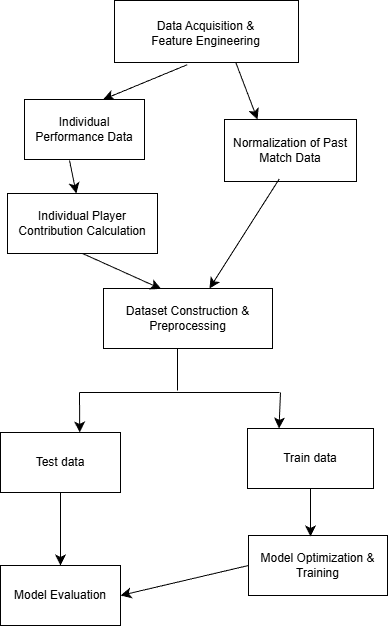

The diagram above was exported from draw.io. Its source (the exported page's mxGraphModel, read from the mxfile embedded in the PNG):
<mxGraphModel dx="1826" dy="1177" grid="0" gridSize="10" guides="1" tooltips="1" connect="1" arrows="1" fold="1" page="0" pageScale="1" pageWidth="827" pageHeight="1169" math="0" shadow="0">
  <root>
    <mxCell id="0" />
    <mxCell id="1" parent="0" />
    <mxCell id="T9eMenrbLKdkMSYQGHpE-1" parent="1" style="rounded=0;whiteSpace=wrap;html=1;" value="" vertex="1">
      <mxGeometry height="62" width="184" x="19" y="-42" as="geometry" />
    </mxCell>
    <mxCell id="T9eMenrbLKdkMSYQGHpE-2" edge="1" parent="1" source="T9eMenrbLKdkMSYQGHpE-1" style="endArrow=classic;html=1;rounded=0;fontSize=12;startSize=8;endSize=8;curved=1;exitX=0.395;exitY=1.036;exitDx=0;exitDy=0;exitPerimeter=0;entryX=0.655;entryY=0;entryDx=0;entryDy=0;entryPerimeter=0;" target="T9eMenrbLKdkMSYQGHpE-4" value="">
      <mxGeometry height="50" relative="1" width="50" as="geometry">
        <mxPoint x="75" y="30" as="sourcePoint" />
        <mxPoint x="21" y="77" as="targetPoint" />
      </mxGeometry>
    </mxCell>
    <mxCell id="T9eMenrbLKdkMSYQGHpE-3" edge="1" parent="1" source="T9eMenrbLKdkMSYQGHpE-1" style="endArrow=classic;html=1;rounded=0;fontSize=12;startSize=8;endSize=8;curved=1;exitX=0.66;exitY=1.007;exitDx=0;exitDy=0;exitPerimeter=0;entryX=0.25;entryY=0;entryDx=0;entryDy=0;" target="T9eMenrbLKdkMSYQGHpE-5" value="">
      <mxGeometry height="50" relative="1" width="50" as="geometry">
        <mxPoint x="131" y="33" as="sourcePoint" />
        <mxPoint x="196" y="80" as="targetPoint" />
      </mxGeometry>
    </mxCell>
    <mxCell id="T9eMenrbLKdkMSYQGHpE-4" parent="1" style="rounded=0;whiteSpace=wrap;html=1;" value="Individual Performance Data" vertex="1">
      <mxGeometry height="60" width="120" x="-71" y="57" as="geometry" />
    </mxCell>
    <mxCell id="T9eMenrbLKdkMSYQGHpE-5" parent="1" style="rounded=0;whiteSpace=wrap;html=1;" value="Normalization of Past Match Data" vertex="1">
      <mxGeometry height="62" width="132" x="129" y="77" as="geometry" />
    </mxCell>
    <mxCell id="T9eMenrbLKdkMSYQGHpE-6" parent="1" style="rounded=0;whiteSpace=wrap;html=1;" value="Individual Player Contribution Calculation" vertex="1">
      <mxGeometry height="60" width="150" x="-88" y="151" as="geometry" />
    </mxCell>
    <mxCell id="T9eMenrbLKdkMSYQGHpE-7" parent="1" style="rounded=0;whiteSpace=wrap;html=1;" value="Dataset Construction &amp;amp; Preprocessing" vertex="1">
      <mxGeometry height="60" width="169" x="8" y="246" as="geometry" />
    </mxCell>
    <mxCell id="T9eMenrbLKdkMSYQGHpE-8" parent="1" style="rounded=0;whiteSpace=wrap;html=1;" value="Test data" vertex="1">
      <mxGeometry height="60" width="120" x="-95" y="390" as="geometry" />
    </mxCell>
    <mxCell id="T9eMenrbLKdkMSYQGHpE-9" parent="1" style="rounded=0;whiteSpace=wrap;html=1;" value="Train data" vertex="1">
      <mxGeometry height="60" width="126" x="152" y="386" as="geometry" />
    </mxCell>
    <mxCell id="T9eMenrbLKdkMSYQGHpE-10" parent="1" style="rounded=0;whiteSpace=wrap;html=1;" value="Model Evaluation" vertex="1">
      <mxGeometry height="60" width="120" x="-95" y="523" as="geometry" />
    </mxCell>
    <mxCell id="T9eMenrbLKdkMSYQGHpE-11" parent="1" style="rounded=0;whiteSpace=wrap;html=1;" value="Model Optimization &amp;amp; Training" vertex="1">
      <mxGeometry height="60" width="139" x="153" y="493" as="geometry" />
    </mxCell>
    <mxCell id="T9eMenrbLKdkMSYQGHpE-12" parent="1" style="text;html=1;align=center;verticalAlign=middle;whiteSpace=wrap;rounded=0;" value="Data Acquisition &amp;amp; Feature Engineering" vertex="1">
      <mxGeometry height="39" width="135" x="43" y="-29" as="geometry" />
    </mxCell>
    <mxCell id="T9eMenrbLKdkMSYQGHpE-14" edge="1" parent="1" source="T9eMenrbLKdkMSYQGHpE-4" style="endArrow=classic;html=1;rounded=0;fontSize=12;startSize=8;endSize=8;curved=1;exitX=0.375;exitY=1.017;exitDx=0;exitDy=0;exitPerimeter=0;" target="T9eMenrbLKdkMSYQGHpE-6" value="">
      <mxGeometry height="50" relative="1" width="50" as="geometry">
        <mxPoint x="11" y="170" as="sourcePoint" />
        <mxPoint x="-41" y="193" as="targetPoint" />
      </mxGeometry>
    </mxCell>
    <mxCell id="T9eMenrbLKdkMSYQGHpE-16" edge="1" parent="1" source="T9eMenrbLKdkMSYQGHpE-5" style="endArrow=classic;html=1;rounded=0;fontSize=12;startSize=8;endSize=8;curved=1;exitX=0.415;exitY=0.958;exitDx=0;exitDy=0;exitPerimeter=0;entryX=0.627;entryY=0;entryDx=0;entryDy=0;entryPerimeter=0;" target="T9eMenrbLKdkMSYQGHpE-7" value="">
      <mxGeometry height="50" relative="1" width="50" as="geometry">
        <mxPoint x="221" y="188" as="sourcePoint" />
        <mxPoint x="167" y="235" as="targetPoint" />
      </mxGeometry>
    </mxCell>
    <mxCell id="T9eMenrbLKdkMSYQGHpE-17" edge="1" parent="1" source="T9eMenrbLKdkMSYQGHpE-6" style="endArrow=classic;html=1;rounded=0;fontSize=12;startSize=8;endSize=8;curved=1;entryX=0.341;entryY=0.007;entryDx=0;entryDy=0;entryPerimeter=0;exitX=0.5;exitY=1;exitDx=0;exitDy=0;" target="T9eMenrbLKdkMSYQGHpE-7" value="">
      <mxGeometry height="50" relative="1" width="50" as="geometry">
        <mxPoint x="-26" y="216" as="sourcePoint" />
        <mxPoint x="37" y="253" as="targetPoint" />
      </mxGeometry>
    </mxCell>
    <mxCell id="T9eMenrbLKdkMSYQGHpE-25" edge="1" parent="1" style="endArrow=none;html=1;rounded=0;fontSize=12;startSize=8;endSize=8;curved=1;" value="">
      <mxGeometry height="50" relative="1" width="50" as="geometry">
        <mxPoint x="82" y="348" as="sourcePoint" />
        <mxPoint x="82" y="306" as="targetPoint" />
      </mxGeometry>
    </mxCell>
    <mxCell id="T9eMenrbLKdkMSYQGHpE-26" edge="1" parent="1" style="endArrow=none;html=1;rounded=0;fontSize=12;startSize=8;endSize=8;curved=1;" value="">
      <mxGeometry height="50" relative="1" width="50" as="geometry">
        <mxPoint x="-16" y="350" as="sourcePoint" />
        <mxPoint x="184" y="350" as="targetPoint" />
      </mxGeometry>
    </mxCell>
    <mxCell id="T9eMenrbLKdkMSYQGHpE-27" edge="1" parent="1" style="endArrow=classic;html=1;rounded=0;fontSize=12;startSize=8;endSize=8;curved=1;entryX=0.66;entryY=0;entryDx=0;entryDy=0;entryPerimeter=0;" target="T9eMenrbLKdkMSYQGHpE-8" value="">
      <mxGeometry height="50" relative="1" width="50" as="geometry">
        <mxPoint x="-16" y="350" as="sourcePoint" />
        <mxPoint x="98" y="426" as="targetPoint" />
      </mxGeometry>
    </mxCell>
    <mxCell id="T9eMenrbLKdkMSYQGHpE-28" edge="1" parent="1" style="endArrow=classic;html=1;rounded=0;fontSize=12;startSize=8;endSize=8;curved=1;entryX=0.25;entryY=0;entryDx=0;entryDy=0;" target="T9eMenrbLKdkMSYQGHpE-9" value="">
      <mxGeometry height="50" relative="1" width="50" as="geometry">
        <mxPoint x="185" y="350" as="sourcePoint" />
        <mxPoint x="151" y="319" as="targetPoint" />
      </mxGeometry>
    </mxCell>
    <mxCell id="T9eMenrbLKdkMSYQGHpE-29" edge="1" parent="1" source="T9eMenrbLKdkMSYQGHpE-8" style="endArrow=classic;html=1;rounded=0;fontSize=12;startSize=8;endSize=8;curved=1;exitX=0.5;exitY=1;exitDx=0;exitDy=0;entryX=0.5;entryY=0;entryDx=0;entryDy=0;" target="T9eMenrbLKdkMSYQGHpE-10" value="">
      <mxGeometry height="50" relative="1" width="50" as="geometry">
        <mxPoint x="101" y="369" as="sourcePoint" />
        <mxPoint x="95" y="469" as="targetPoint" />
      </mxGeometry>
    </mxCell>
    <mxCell id="T9eMenrbLKdkMSYQGHpE-30" edge="1" parent="1" source="T9eMenrbLKdkMSYQGHpE-9" style="endArrow=classic;html=1;rounded=0;fontSize=12;startSize=8;endSize=8;curved=1;exitX=0.5;exitY=1;exitDx=0;exitDy=0;" value="">
      <mxGeometry height="50" relative="1" width="50" as="geometry">
        <mxPoint x="101" y="369" as="sourcePoint" />
        <mxPoint x="215" y="494" as="targetPoint" />
      </mxGeometry>
    </mxCell>
    <mxCell id="T9eMenrbLKdkMSYQGHpE-31" edge="1" parent="1" source="T9eMenrbLKdkMSYQGHpE-11" style="endArrow=classic;html=1;rounded=0;fontSize=12;startSize=8;endSize=8;curved=1;entryX=1;entryY=0.5;entryDx=0;entryDy=0;exitX=0;exitY=0.5;exitDx=0;exitDy=0;" target="T9eMenrbLKdkMSYQGHpE-10" value="">
      <mxGeometry height="50" relative="1" width="50" as="geometry">
        <mxPoint x="101" y="369" as="sourcePoint" />
        <mxPoint x="151" y="319" as="targetPoint" />
      </mxGeometry>
    </mxCell>
  </root>
</mxGraphModel>